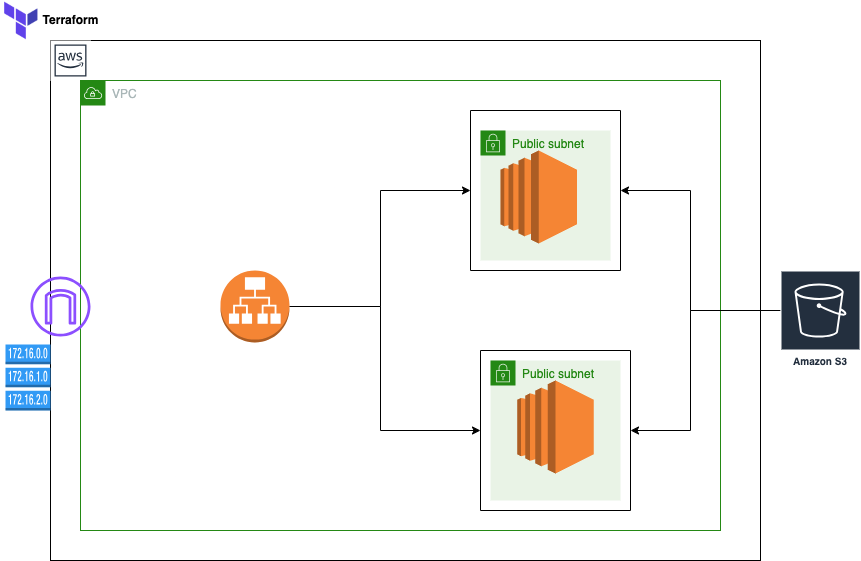

The diagram above was exported from draw.io. Its source (the exported page's mxGraphModel, read from the mxfile embedded in the PNG):
<mxGraphModel dx="954" dy="620" grid="1" gridSize="10" guides="1" tooltips="1" connect="1" arrows="1" fold="1" page="1" pageScale="1" pageWidth="1169" pageHeight="827" math="0" shadow="0">
  <root>
    <mxCell id="0" />
    <mxCell id="1" parent="0" />
    <mxCell id="qZCEODCgZWbUt1W0fmvt-6" value="" style="rounded=0;whiteSpace=wrap;html=1;" parent="1" vertex="1">
      <mxGeometry x="50" y="110" width="710" height="520" as="geometry" />
    </mxCell>
    <mxCell id="qZCEODCgZWbUt1W0fmvt-11" value="" style="sketch=0;outlineConnect=0;fontColor=#232F3E;gradientColor=none;strokeColor=#232F3E;fillColor=#ffffff;dashed=0;verticalLabelPosition=bottom;verticalAlign=top;align=center;html=1;fontSize=12;fontStyle=0;aspect=fixed;shape=mxgraph.aws4.resourceIcon;resIcon=mxgraph.aws4.aws_cloud;" parent="1" vertex="1">
      <mxGeometry x="50" y="110" width="40" height="40" as="geometry" />
    </mxCell>
    <mxCell id="qZCEODCgZWbUt1W0fmvt-16" value="VPC" style="points=[[0,0],[0.25,0],[0.5,0],[0.75,0],[1,0],[1,0.25],[1,0.5],[1,0.75],[1,1],[0.75,1],[0.5,1],[0.25,1],[0,1],[0,0.75],[0,0.5],[0,0.25]];outlineConnect=0;gradientColor=none;html=1;whiteSpace=wrap;fontSize=12;fontStyle=0;container=1;pointerEvents=0;collapsible=0;recursiveResize=0;shape=mxgraph.aws4.group;grIcon=mxgraph.aws4.group_vpc;strokeColor=#248814;fillColor=none;verticalAlign=top;align=left;spacingLeft=30;fontColor=#AAB7B8;dashed=0;" parent="1" vertex="1">
      <mxGeometry x="80" y="150" width="640" height="450" as="geometry" />
    </mxCell>
    <mxCell id="qZCEODCgZWbUt1W0fmvt-23" value="Public subnet" style="points=[[0,0],[0.25,0],[0.5,0],[0.75,0],[1,0],[1,0.25],[1,0.5],[1,0.75],[1,1],[0.75,1],[0.5,1],[0.25,1],[0,1],[0,0.75],[0,0.5],[0,0.25]];outlineConnect=0;gradientColor=none;html=1;whiteSpace=wrap;fontSize=12;fontStyle=0;container=1;pointerEvents=0;collapsible=0;recursiveResize=0;shape=mxgraph.aws4.group;grIcon=mxgraph.aws4.group_security_group;grStroke=0;strokeColor=#248814;fillColor=#E9F3E6;verticalAlign=top;align=left;spacingLeft=30;fontColor=#248814;dashed=0;" parent="qZCEODCgZWbUt1W0fmvt-16" vertex="1">
      <mxGeometry x="410" y="280" width="130" height="140" as="geometry" />
    </mxCell>
    <mxCell id="qZCEODCgZWbUt1W0fmvt-22" value="Public subnet" style="points=[[0,0],[0.25,0],[0.5,0],[0.75,0],[1,0],[1,0.25],[1,0.5],[1,0.75],[1,1],[0.75,1],[0.5,1],[0.25,1],[0,1],[0,0.75],[0,0.5],[0,0.25]];outlineConnect=0;gradientColor=none;html=1;whiteSpace=wrap;fontSize=12;fontStyle=0;container=1;pointerEvents=0;collapsible=0;recursiveResize=0;shape=mxgraph.aws4.group;grIcon=mxgraph.aws4.group_security_group;grStroke=0;strokeColor=#248814;fillColor=#E9F3E6;verticalAlign=top;align=left;spacingLeft=30;fontColor=#248814;dashed=0;" parent="qZCEODCgZWbUt1W0fmvt-16" vertex="1">
      <mxGeometry x="400" y="50" width="130" height="130" as="geometry" />
    </mxCell>
    <mxCell id="qZCEODCgZWbUt1W0fmvt-24" value="" style="outlineConnect=0;dashed=0;verticalLabelPosition=bottom;verticalAlign=top;align=center;html=1;shape=mxgraph.aws3.ec2;fillColor=#F58534;gradientColor=none;" parent="qZCEODCgZWbUt1W0fmvt-22" vertex="1">
      <mxGeometry x="20" y="20" width="76.5" height="93" as="geometry" />
    </mxCell>
    <mxCell id="qZCEODCgZWbUt1W0fmvt-33" value="" style="shape=partialRectangle;whiteSpace=wrap;html=1;bottom=0;right=0;fillColor=none;" parent="qZCEODCgZWbUt1W0fmvt-16" vertex="1">
      <mxGeometry x="390" y="30" width="150" height="160" as="geometry" />
    </mxCell>
    <mxCell id="qZCEODCgZWbUt1W0fmvt-34" value="" style="shape=partialRectangle;whiteSpace=wrap;html=1;top=0;left=0;fillColor=none;" parent="qZCEODCgZWbUt1W0fmvt-16" vertex="1">
      <mxGeometry x="390" y="30" width="150" height="160" as="geometry" />
    </mxCell>
    <mxCell id="qZCEODCgZWbUt1W0fmvt-37" value="" style="shape=partialRectangle;whiteSpace=wrap;html=1;top=0;left=0;fillColor=none;" parent="qZCEODCgZWbUt1W0fmvt-16" vertex="1">
      <mxGeometry x="400" y="270" width="150" height="160" as="geometry" />
    </mxCell>
    <mxCell id="qZCEODCgZWbUt1W0fmvt-39" value="" style="shape=partialRectangle;whiteSpace=wrap;html=1;bottom=0;right=0;fillColor=none;" parent="qZCEODCgZWbUt1W0fmvt-16" vertex="1">
      <mxGeometry x="400" y="270" width="150" height="160" as="geometry" />
    </mxCell>
    <mxCell id="qZCEODCgZWbUt1W0fmvt-17" value="" style="sketch=0;outlineConnect=0;fontColor=#232F3E;gradientColor=none;fillColor=#8C4FFF;strokeColor=none;dashed=0;verticalLabelPosition=bottom;verticalAlign=top;align=center;html=1;fontSize=12;fontStyle=0;aspect=fixed;pointerEvents=1;shape=mxgraph.aws4.internet_gateway;" parent="1" vertex="1">
      <mxGeometry x="30" y="346" width="60" height="60" as="geometry" />
    </mxCell>
    <mxCell id="qZCEODCgZWbUt1W0fmvt-46" style="edgeStyle=orthogonalEdgeStyle;rounded=0;orthogonalLoop=1;jettySize=auto;html=1;entryX=0;entryY=0.5;entryDx=0;entryDy=0;" parent="1" source="qZCEODCgZWbUt1W0fmvt-21" target="qZCEODCgZWbUt1W0fmvt-34" edge="1">
      <mxGeometry relative="1" as="geometry">
        <Array as="points">
          <mxPoint x="380" y="376" />
          <mxPoint x="380" y="260" />
        </Array>
      </mxGeometry>
    </mxCell>
    <mxCell id="qZCEODCgZWbUt1W0fmvt-47" style="edgeStyle=orthogonalEdgeStyle;rounded=0;orthogonalLoop=1;jettySize=auto;html=1;entryX=0;entryY=0.5;entryDx=0;entryDy=0;" parent="1" source="qZCEODCgZWbUt1W0fmvt-21" target="qZCEODCgZWbUt1W0fmvt-39" edge="1">
      <mxGeometry relative="1" as="geometry">
        <Array as="points">
          <mxPoint x="380" y="376" />
          <mxPoint x="380" y="500" />
        </Array>
      </mxGeometry>
    </mxCell>
    <mxCell id="qZCEODCgZWbUt1W0fmvt-21" value="" style="outlineConnect=0;dashed=0;verticalLabelPosition=bottom;verticalAlign=top;align=center;html=1;shape=mxgraph.aws3.application_load_balancer;fillColor=#F58534;gradientColor=none;" parent="1" vertex="1">
      <mxGeometry x="220" y="340" width="69" height="72" as="geometry" />
    </mxCell>
    <mxCell id="qZCEODCgZWbUt1W0fmvt-25" value="" style="outlineConnect=0;dashed=0;verticalLabelPosition=bottom;verticalAlign=top;align=center;html=1;shape=mxgraph.aws3.ec2;fillColor=#F58534;gradientColor=none;" parent="1" vertex="1">
      <mxGeometry x="516.75" y="450" width="76.5" height="93" as="geometry" />
    </mxCell>
    <mxCell id="qZCEODCgZWbUt1W0fmvt-53" style="edgeStyle=orthogonalEdgeStyle;rounded=0;orthogonalLoop=1;jettySize=auto;html=1;" parent="1" source="qZCEODCgZWbUt1W0fmvt-26" target="qZCEODCgZWbUt1W0fmvt-39" edge="1">
      <mxGeometry relative="1" as="geometry">
        <Array as="points">
          <mxPoint x="690" y="380" />
          <mxPoint x="690" y="500" />
        </Array>
      </mxGeometry>
    </mxCell>
    <mxCell id="qZCEODCgZWbUt1W0fmvt-54" style="edgeStyle=orthogonalEdgeStyle;rounded=0;orthogonalLoop=1;jettySize=auto;html=1;" parent="1" source="qZCEODCgZWbUt1W0fmvt-26" target="qZCEODCgZWbUt1W0fmvt-34" edge="1">
      <mxGeometry relative="1" as="geometry">
        <Array as="points">
          <mxPoint x="690" y="380" />
          <mxPoint x="690" y="260" />
        </Array>
      </mxGeometry>
    </mxCell>
    <mxCell id="qZCEODCgZWbUt1W0fmvt-26" value="Amazon S3" style="sketch=0;outlineConnect=0;fontColor=#232F3E;gradientColor=none;strokeColor=#ffffff;fillColor=#232F3E;dashed=0;verticalLabelPosition=middle;verticalAlign=bottom;align=center;html=1;whiteSpace=wrap;fontSize=10;fontStyle=1;spacing=3;shape=mxgraph.aws4.productIcon;prIcon=mxgraph.aws4.s3;" parent="1" vertex="1">
      <mxGeometry x="780" y="340" width="80" height="100" as="geometry" />
    </mxCell>
    <mxCell id="qZCEODCgZWbUt1W0fmvt-28" value="" style="shape=image;verticalLabelPosition=bottom;labelBackgroundColor=default;verticalAlign=top;aspect=fixed;imageAspect=0;image=data:image/png,(base64 omitted: 13520 chars);" parent="1" vertex="1">
      <mxGeometry y="70" width="40" height="40" as="geometry" />
    </mxCell>
    <mxCell id="qZCEODCgZWbUt1W0fmvt-40" value="&lt;b&gt;Terraform&lt;/b&gt;" style="text;html=1;align=center;verticalAlign=middle;resizable=0;points=[];autosize=1;strokeColor=none;fillColor=none;" parent="1" vertex="1">
      <mxGeometry x="30" y="75" width="80" height="30" as="geometry" />
    </mxCell>
    <mxCell id="E6cNS7W3Msa55GcsIWdB-1" value="" style="outlineConnect=0;dashed=0;verticalLabelPosition=bottom;verticalAlign=top;align=center;html=1;shape=mxgraph.aws3.route_table;fillColor=#319AF5;gradientColor=none;" vertex="1" parent="1">
      <mxGeometry x="5" y="414" width="45" height="66" as="geometry" />
    </mxCell>
  </root>
</mxGraphModel>